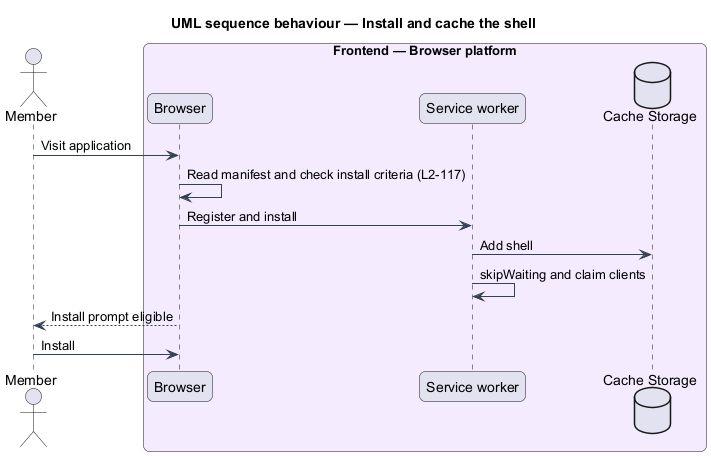

The diagram above was rendered by PlantUML. Its source (embedded in the PNG):
@startuml
title UML sequence behaviour — Install and cache the shell
skinparam backgroundColor #FFFFFF
skinparam shadowing false
skinparam roundcorner 12
skinparam defaultFontName Arial
skinparam ArrowColor #344054
skinparam rectangle {
  BorderColor #344054
  FontColor #101828
}
skinparam package {
  BorderColor #667085
  FontColor #101828
  BackgroundColor #F9FAFB
}
actor "Member" as actor
box "Frontend — Browser platform" #F4EBFF
  participant "Browser" as br
  participant "Service worker" as sw
  database "Cache Storage" as cch
end box
actor -> br : Visit application
br -> br : Read manifest and check install criteria (L2-117)
br -> sw : Register and install
sw -> cch : Add shell
sw -> sw : skipWaiting and claim clients
br --> actor : Install prompt eligible
actor -> br : Install
@enduml